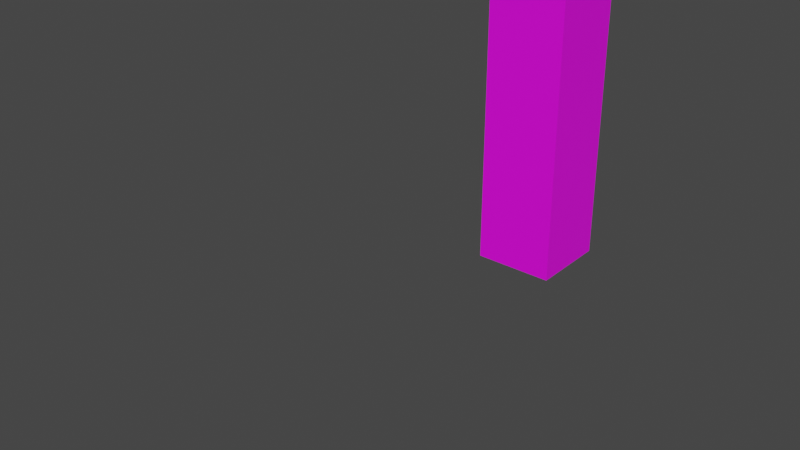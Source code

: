# Source: untitled.blend  (saved by Blender 3.4.6; exported with 4.5.12 LTS)
import bpy
from mathutils import Matrix  # noqa: F401  (used for matrix-valued properties, if any)

bpy.ops.wm.read_factory_settings(use_empty=True)
scene = bpy.context.scene
scene.name = 'Scene'

# ---- collections
col_collection = bpy.data.collections.new('Collection'); scene.collection.children.link(col_collection)

# ---- images (referenced by path relative to the original .blend; pixels are not part of the script)
import os
ASSET_DIR = os.environ.get("B2B_ASSET_DIR", "")  # directory of the original .blend (textures are referenced by path, not embedded)
HERE = os.path.dirname(os.path.abspath(__file__))  # packed textures are extracted next to this script under _unpacked/

def load_image(name, relpath, width, height, colorspace="sRGB"):
    """Load a texture the original file referenced (path relative to the .blend, or extracted next to this script)."""
    p = next((c for c in (os.path.join(HERE, relpath), os.path.join(ASSET_DIR, relpath)) if relpath and os.path.exists(c)), "")
    if p:
        img = bpy.data.images.load(p, check_existing=True)
        img.name = name
    else:  # same state as the original file: an image datablock whose file is absent (Cycles renders it pink)
        img = bpy.data.images.new(name, width, height)
        img.source = "FILE"
        img.filepath = "//" + (relpath or name)
    img.colorspace_settings.name = colorspace
    return img
img_untitled = load_image('Untitled', 'Untitled.png', 1024, 1024, 'sRGB')

# ---- materials (node trees are filled in below, after node groups)
mat_material = bpy.data.materials.new('Material')
mat_material.alpha_threshold = 0.0
mat_material.use_transparent_shadow = False
mat_material.roughness = 0.5
mat_material.line_color = (0.0, 0.0, 0.0, 1.0)

# ---- material node trees
mat_material.use_nodes = True; mat_material.node_tree.nodes.clear()
_N = mat_material.node_tree.nodes; _L = mat_material.node_tree.links
n0 = _N.new('ShaderNodeOutputMaterial'); n0.name = 'Material Output.001'; n0.location = (584, 130)
n1 = _N.new('ShaderNodeOutputMaterial'); n1.name = 'Material Output'; n1.location = (382, 250)
n2 = _N.new('ShaderNodeBsdfPrincipled'); n2.name = 'Principled BSDF'; n2.location = (40, 288)
n2.distribution = 'GGX'
n2.subsurface_method = 'RANDOM_WALK_SKIN'
n2.inputs[3].default_value = 1.45
n2.inputs[27].default_value = (0.0, 0.0, 0.0, 1.0)
n2.inputs[28].default_value = 1.0
n3 = _N.new('ShaderNodeTexImage'); n3.name = 'Image Texture'; n3.location = (-286, 266)
n3.image = img_untitled
_L.new(n3.outputs[0], n2.inputs[0])
_L.new(n2.outputs[0], n1.inputs[0])
n1.is_active_output = True

# ---- world
world_world = bpy.data.worlds.new('World'); scene.world = world_world
world_world.use_nodes = True; world_world.node_tree.nodes.clear()
_N = world_world.node_tree.nodes; _L = world_world.node_tree.links
n0 = _N.new('ShaderNodeOutputWorld'); n0.name = 'World Output'; n0.location = (300, 300)
n1 = _N.new('ShaderNodeBackground'); n1.name = 'Background'; n1.location = (10, 300)
n1.inputs[0].default_value = (0.05088, 0.05088, 0.05088, 1.0)
_L.new(n1.outputs[0], n0.inputs[0])
n0.is_active_output = True
world_world.color = (0.05088, 0.05088, 0.05088)
world_world.use_sun_shadow = False
world_world.sun_shadow_jitter_overblur = 0.0

# ---- meshes
me_cube = bpy.data.meshes.new('Cube')
me_cube.from_pydata([(1.0, 1.0, 1.0), (1.0, 1.0, -1.0), (1.0, -1.0, 1.0), (1.0, -1.0, -1.0), (-1.0, 1.0, 1.0), (-1.0, 1.0, -1.0), (-1.0, -1.0, 1.0), (-1.0, -1.0, -1.0), (1.0, -1.0, 2.757), (-1.0, -1.0, 2.757), (1.0, 1.0, 2.757), (-1.0, 1.0, 2.757), (1.0, -1.0, 6.268), (-1.0, -1.0, 6.268), (1.0, 1.0, 6.268), (-1.0, 1.0, 6.268), (1.0, -1.0, 8.886), (-1.0, -1.0, 8.886), (1.0, 1.0, 8.886), (-1.0, 1.0, 8.886), (1.0, -1.0, 11.07), (-1.0, -1.0, 11.07), (1.0, 1.0, 11.07), (-1.0, 1.0, 11.07), (1.0, -1.0, 14.22), (-1.0, -1.0, 14.22), (1.0, 1.0, 14.22), (-1.0, 1.0, 14.22)], [], [(4, 6, 9, 11), (3, 2, 6, 7), (7, 6, 4, 5), (5, 1, 3, 7), (1, 0, 2, 3), (5, 4, 0, 1), (10, 11, 15, 14), (2, 0, 10, 8), (0, 4, 11, 10), (6, 2, 8, 9), (15, 13, 17, 19), (8, 10, 14, 12), (11, 9, 13, 15), (9, 8, 12, 13), (18, 19, 23, 22), (13, 12, 16, 17), (14, 15, 19, 18), (12, 14, 18, 16), (20, 22, 26, 24), (16, 18, 22, 20), (19, 17, 21, 23), (17, 16, 20, 21), (26, 27, 25, 24), (23, 21, 25, 27), (21, 20, 24, 25), (22, 23, 27, 26)])
_uv = me_cube.uv_layers.new(name='UVMap')
_uv.uv.foreach_set('vector', [0.625, 0.25, 0.625, 0.0, 0.625, 0.0, 0.625, 0.25, 0.375, 0.75, 0.625, 0.75, 0.625, 1.0, 0.375, 1.0, 0.375, 0.0, 0.625, 0.0, 0.625, 0.25, 0.375, 0.25, 0.125, 0.5, 0.375, 0.5, 0.375, 0.75, 0.125, 0.75, 0.375, 0.5, 0.625, 0.5, 0.625, 0.75, 0.375, 0.75, 0.375, 0.25, 0.625, 0.25, 0.625, 0.5, 0.375, 0.5, 0.625, 0.5, 0.625, 0.25, 0.625, 0.25, 0.625, 0.5, 0.625, 0.75, 0.625, 0.5, 0.625, 0.5, 0.625, 0.75, 0.625, 0.5, 0.625, 0.25, 0.625, 0.25, 0.625, 0.5, 0.625, 1.0, 0.625, 0.75, 0.625, 0.75, 0.625, 1.0, 0.625, 0.25, 0.625, 0.0, 0.625, 0.0, 0.625, 0.25, 0.625, 0.75, 0.625, 0.5, 0.625, 0.5, 0.625, 0.75, 0.625, 0.25, 0.625, 0.0, 0.625, 0.0, 0.625, 0.25, 0.625, 1.0, 0.625, 0.75, 0.625, 0.75, 0.625, 1.0, 0.625, 0.5, 0.625, 0.25, 0.625, 0.25, 0.625, 0.5, 0.625, 1.0, 0.625, 0.75, 0.625, 0.75, 0.625, 1.0, 0.625, 0.5, 0.625, 0.25, 0.625, 0.25, 0.625, 0.5, 0.625, 0.75, 0.625, 0.5, 0.625, 0.5, 0.625, 0.75, 0.625, 0.75, 0.625, 0.5, 0.625, 0.5, 0.625, 0.75, 0.625, 0.75, 0.625, 0.5, 0.625, 0.5, 0.625, 0.75, 0.625, 0.25, 0.625, 0.0, 0.625, 0.0, 0.625, 0.25, 0.625, 1.0, 0.625, 0.75, 0.625, 0.75, 0.625, 1.0, 0.625, 0.5, 0.875, 0.5, 0.875, 0.75, 0.625, 0.75, 0.625, 0.25, 0.625, 0.0, 0.625, 0.0, 0.625, 0.25, 0.625, 1.0, 0.625, 0.75, 0.625, 0.75, 0.625, 1.0, 0.625, 0.5, 0.625, 0.25, 0.625, 0.25, 0.625, 0.5])
me_cube.materials.append(mat_material)
me_cube.use_mirror_vertex_groups = False
me_cube.update()
arm_armature = bpy.data.armatures.new('Armature')  # bones are not reproduced

# ---- objects
ob_cube = bpy.data.objects.new('Cube', me_cube)
ob_armature = bpy.data.objects.new('Armature', arm_armature)

# ---- transforms, parenting, visibility, modifiers, constraints
ob_cube.parent = ob_armature
ob_cube.location = (0.0, 0.0, 0.0)
ob_cube.lock_rotations_4d = False
ob_cube.empty_display_type = 'ARROWS'
ob_cube.lineart.crease_threshold = 0.0
_vg = ob_cube.vertex_groups.new(name='Bone')
for _i, _w in zip([0, 1, 2, 3, 4, 5, 6, 7, 8, 9, 10, 11], [0.4925, 0.8942, 0.4926, 0.8951, 0.4926, 0.8951, 0.4925, 0.8942, 0.04169, 0.04168, 0.04168, 0.04169]): _vg.add([_i], _w, 'REPLACE')
_vg = ob_cube.vertex_groups.new(name='Bone.001')
for _i, _w in zip([0, 1, 2, 3, 4, 5, 6, 7, 8, 9, 10, 11, 12, 13, 14, 15], [0.5043, 0.1052, 0.5043, 0.1043, 0.5043, 0.1043, 0.5043, 0.1052, 0.9092, 0.9093, 0.9093, 0.9092, 0.02644, 0.02644, 0.02644, 0.02644]): _vg.add([_i], _w, 'REPLACE')
_vg = ob_cube.vertex_groups.new(name='Bone.002')
for _i, _w in zip([8, 9, 10, 11, 12, 13, 14, 15, 16, 17, 18, 19, 20, 21, 22, 23], [0.03942, 0.03942, 0.03942, 0.03942, 0.9556, 0.9556, 0.9556, 0.9556, 0.9216, 0.9216, 0.9216, 0.9216, 0.06926, 0.06927, 0.06927, 0.06926]): _vg.add([_i], _w, 'REPLACE')
_vg = ob_cube.vertex_groups.new(name='Bone.003')
for _i, _w in zip([16, 17, 18, 19, 20, 21, 22, 23, 24, 25, 26, 27], [0.07571, 0.07571, 0.07571, 0.07571, 0.9305, 0.9305, 0.9305, 0.9305, 0.9944, 0.9941, 0.9941, 0.9944]): _vg.add([_i], _w, 'REPLACE')
_m = ob_cube.modifiers.new('Armature', 'ARMATURE')
_m.object = ob_armature
ob_armature.location = (0.0, 0.0, 0.0)
ob_armature.show_in_front = True

# ---- collection membership
col_collection.objects.link(ob_cube)
col_collection.objects.link(ob_armature)

# ---- scene / render settings (as saved in the file)
scene.frame_start = 1; scene.frame_end = 250; scene.frame_set(0)
scene.render.engine = 'BLENDER_EEVEE_NEXT'
scene.cycles.sampling_pattern = 'TABULATED_SOBOL'
scene.cycles.use_light_tree = False
scene.view_settings.view_transform = 'Filmic'
bpy.context.view_layer.update()

# ---- added for rendering (the .blend has no active camera and no usable light): camera, sun
cam_auto = bpy.data.cameras.new('AutoCamera')
cam_auto.lens = 50.0
cam_auto.sensor_width = 36.0
cam_auto.clip_end = 1000.0
ob_auto_camera = bpy.data.objects.new('AutoCamera', cam_auto)
scene.collection.objects.link(ob_auto_camera)
ob_auto_camera.location = (13.3558, -21.4231, 12.6162)
ob_auto_camera.rotation_euler = (1.09748, -7.21219e-08, 0.694738)
scene.camera = ob_auto_camera
light_auto_sun = bpy.data.lights.new('AutoSun', 'SUN')
light_auto_sun.energy = 3.0
light_auto_sun.angle = 0.0523599
ob_auto_sun = bpy.data.objects.new('AutoSun', light_auto_sun)
scene.collection.objects.link(ob_auto_sun)
ob_auto_sun.rotation_euler = (0.872665, 0.174533, 0.523599)
bpy.context.view_layer.update()
